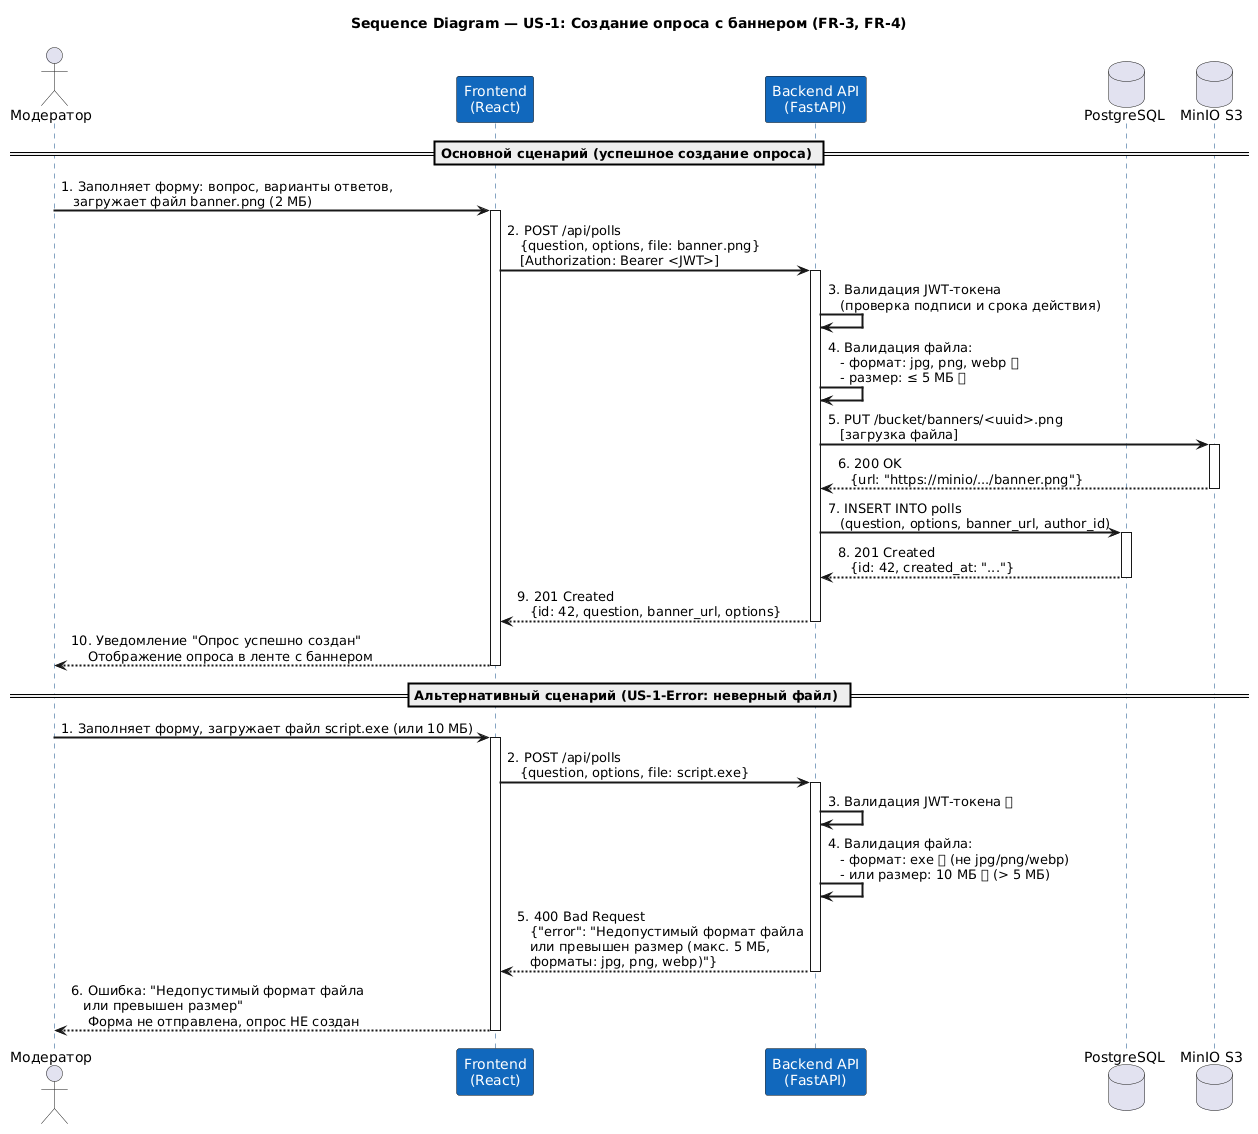

The diagram above was rendered by PlantUML. Its source (embedded in the PNG):
@startuml
title Sequence Diagram — US-1: Создание опроса с баннером (FR-3, FR-4)

skinparam sequenceArrowThickness 2
skinparam sequenceParticipantBackgroundColor #1168BD
skinparam sequenceParticipantFontColor white
skinparam sequenceLifeLineBorderColor #0B4884
skinparam sequenceGroupBackgroundColor #F5F5F5
skinparam sequenceGroupBorderColor #CCCCCC

actor "Модератор" as User
participant "Frontend\n(React)" as FE
participant "Backend API\n(FastAPI)" as BE
database "PostgreSQL" as DB
database "MinIO S3" as S3

== Основной сценарий (успешное создание опроса) ==

User -> FE : 1. Заполняет форму: вопрос, варианты ответов,\n   загружает файл banner.png (2 МБ)
activate FE

FE -> BE : 2. POST /api/polls\n   {question, options, file: banner.png}\n   [Authorization: Bearer <JWT>]
activate BE

BE -> BE : 3. Валидация JWT-токена\n   (проверка подписи и срока действия)

BE -> BE : 4. Валидация файла:\n   - формат: jpg, png, webp ✅\n   - размер: ≤ 5 МБ ✅

BE -> S3 : 5. PUT /bucket/banners/<uuid>.png\n   [загрузка файла]
activate S3
S3 --> BE : 6. 200 OK\n   {url: "https://minio/.../banner.png"}
deactivate S3

BE -> DB : 7. INSERT INTO polls\n   (question, options, banner_url, author_id)
activate DB
DB --> BE : 8. 201 Created\n   {id: 42, created_at: "..."}
deactivate DB

BE --> FE : 9. 201 Created\n   {id: 42, question, banner_url, options}
deactivate BE

FE --> User : 10. Уведомление "Опрос успешно создан"\n    Отображение опроса в ленте с баннером
deactivate FE

== Альтернативный сценарий (US-1-Error: неверный файл) ==

User -> FE : 1. Заполняет форму, загружает файл script.exe (или 10 МБ)
activate FE

FE -> BE : 2. POST /api/polls\n   {question, options, file: script.exe}
activate BE

BE -> BE : 3. Валидация JWT-токена ✅

BE -> BE : 4. Валидация файла:\n   - формат: exe ❌ (не jpg/png/webp)\n   - или размер: 10 МБ ❌ (> 5 МБ)

BE --> FE : 5. 400 Bad Request\n   {"error": "Недопустимый формат файла\n   или превышен размер (макс. 5 МБ,\n   форматы: jpg, png, webp)"}
deactivate BE

FE --> User : 6. Ошибка: "Недопустимый формат файла\n   или превышен размер"\n    Форма не отправлена, опрос НЕ создан
deactivate FE
@enduml